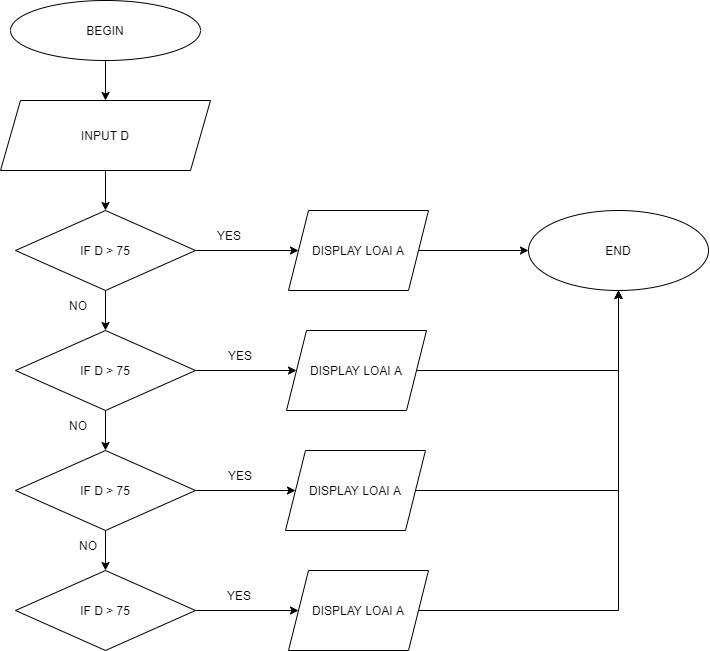

The diagram above was exported from draw.io. Its source (the exported page's mxGraphModel, read from the mxfile embedded in the PNG):
<mxGraphModel dx="159" dy="839" grid="1" gridSize="10" guides="1" tooltips="1" connect="1" arrows="1" fold="1" page="1" pageScale="1" pageWidth="827" pageHeight="1169" math="0" shadow="0">
  <root>
    <mxCell id="WIyWlLk6GJQsqaUBKTNV-0" />
    <mxCell id="WIyWlLk6GJQsqaUBKTNV-1" parent="WIyWlLk6GJQsqaUBKTNV-0" />
    <mxCell id="ol0XAFh1uPBP6SoduLIq-3" style="edgeStyle=orthogonalEdgeStyle;rounded=0;orthogonalLoop=1;jettySize=auto;html=1;exitX=0.5;exitY=1;exitDx=0;exitDy=0;entryX=0.5;entryY=0;entryDx=0;entryDy=0;" edge="1" parent="WIyWlLk6GJQsqaUBKTNV-1" source="ol0XAFh1uPBP6SoduLIq-0">
      <mxGeometry relative="1" as="geometry">
        <mxPoint x="1117" y="140" as="targetPoint" />
      </mxGeometry>
    </mxCell>
    <mxCell id="ol0XAFh1uPBP6SoduLIq-0" value="BEGIN" style="ellipse;whiteSpace=wrap;html=1;" vertex="1" parent="WIyWlLk6GJQsqaUBKTNV-1">
      <mxGeometry x="1022" y="40" width="190" height="60" as="geometry" />
    </mxCell>
    <mxCell id="ol0XAFh1uPBP6SoduLIq-37" style="edgeStyle=orthogonalEdgeStyle;rounded=0;orthogonalLoop=1;jettySize=auto;html=1;exitX=0.5;exitY=1;exitDx=0;exitDy=0;entryX=0.5;entryY=0;entryDx=0;entryDy=0;" edge="1" parent="WIyWlLk6GJQsqaUBKTNV-1" source="ol0XAFh1uPBP6SoduLIq-33" target="ol0XAFh1uPBP6SoduLIq-34">
      <mxGeometry relative="1" as="geometry" />
    </mxCell>
    <mxCell id="ol0XAFh1uPBP6SoduLIq-33" value="INPUT D" style="shape=parallelogram;perimeter=parallelogramPerimeter;whiteSpace=wrap;html=1;fixedSize=1;" vertex="1" parent="WIyWlLk6GJQsqaUBKTNV-1">
      <mxGeometry x="1012" y="140" width="210" height="70" as="geometry" />
    </mxCell>
    <mxCell id="ol0XAFh1uPBP6SoduLIq-36" style="edgeStyle=orthogonalEdgeStyle;rounded=0;orthogonalLoop=1;jettySize=auto;html=1;exitX=1;exitY=0.5;exitDx=0;exitDy=0;" edge="1" parent="WIyWlLk6GJQsqaUBKTNV-1" source="ol0XAFh1uPBP6SoduLIq-34" target="ol0XAFh1uPBP6SoduLIq-35">
      <mxGeometry relative="1" as="geometry" />
    </mxCell>
    <mxCell id="ol0XAFh1uPBP6SoduLIq-43" style="edgeStyle=orthogonalEdgeStyle;rounded=0;orthogonalLoop=1;jettySize=auto;html=1;exitX=0.5;exitY=1;exitDx=0;exitDy=0;" edge="1" parent="WIyWlLk6GJQsqaUBKTNV-1" source="ol0XAFh1uPBP6SoduLIq-34" target="ol0XAFh1uPBP6SoduLIq-40">
      <mxGeometry relative="1" as="geometry" />
    </mxCell>
    <mxCell id="ol0XAFh1uPBP6SoduLIq-34" value="IF D &amp;gt; 75" style="rhombus;whiteSpace=wrap;html=1;" vertex="1" parent="WIyWlLk6GJQsqaUBKTNV-1">
      <mxGeometry x="1027" y="250" width="180" height="80" as="geometry" />
    </mxCell>
    <mxCell id="ol0XAFh1uPBP6SoduLIq-63" style="edgeStyle=orthogonalEdgeStyle;rounded=0;orthogonalLoop=1;jettySize=auto;html=1;exitX=1;exitY=0.5;exitDx=0;exitDy=0;entryX=0;entryY=0.5;entryDx=0;entryDy=0;" edge="1" parent="WIyWlLk6GJQsqaUBKTNV-1" source="ol0XAFh1uPBP6SoduLIq-35" target="ol0XAFh1uPBP6SoduLIq-61">
      <mxGeometry relative="1" as="geometry" />
    </mxCell>
    <mxCell id="ol0XAFh1uPBP6SoduLIq-35" value="DISPLAY LOAI A" style="shape=parallelogram;perimeter=parallelogramPerimeter;whiteSpace=wrap;html=1;fixedSize=1;" vertex="1" parent="WIyWlLk6GJQsqaUBKTNV-1">
      <mxGeometry x="1300" y="250" width="140" height="80" as="geometry" />
    </mxCell>
    <mxCell id="ol0XAFh1uPBP6SoduLIq-38" value="YES" style="text;html=1;strokeColor=none;fillColor=none;align=center;verticalAlign=middle;whiteSpace=wrap;rounded=0;" vertex="1" parent="WIyWlLk6GJQsqaUBKTNV-1">
      <mxGeometry x="1211" y="260" width="60" height="30" as="geometry" />
    </mxCell>
    <mxCell id="ol0XAFh1uPBP6SoduLIq-44" style="edgeStyle=orthogonalEdgeStyle;rounded=0;orthogonalLoop=1;jettySize=auto;html=1;exitX=0.5;exitY=1;exitDx=0;exitDy=0;entryX=0.5;entryY=0;entryDx=0;entryDy=0;" edge="1" parent="WIyWlLk6GJQsqaUBKTNV-1" source="ol0XAFh1uPBP6SoduLIq-40" target="ol0XAFh1uPBP6SoduLIq-42">
      <mxGeometry relative="1" as="geometry" />
    </mxCell>
    <mxCell id="ol0XAFh1uPBP6SoduLIq-54" style="edgeStyle=orthogonalEdgeStyle;rounded=0;orthogonalLoop=1;jettySize=auto;html=1;exitX=1;exitY=0.5;exitDx=0;exitDy=0;entryX=0;entryY=0.5;entryDx=0;entryDy=0;" edge="1" parent="WIyWlLk6GJQsqaUBKTNV-1" source="ol0XAFh1uPBP6SoduLIq-40" target="ol0XAFh1uPBP6SoduLIq-51">
      <mxGeometry relative="1" as="geometry" />
    </mxCell>
    <mxCell id="ol0XAFh1uPBP6SoduLIq-40" value="IF D &amp;gt; 75" style="rhombus;whiteSpace=wrap;html=1;" vertex="1" parent="WIyWlLk6GJQsqaUBKTNV-1">
      <mxGeometry x="1027" y="370" width="180" height="80" as="geometry" />
    </mxCell>
    <mxCell id="ol0XAFh1uPBP6SoduLIq-56" style="edgeStyle=orthogonalEdgeStyle;rounded=0;orthogonalLoop=1;jettySize=auto;html=1;exitX=1;exitY=0.5;exitDx=0;exitDy=0;entryX=0;entryY=0.5;entryDx=0;entryDy=0;" edge="1" parent="WIyWlLk6GJQsqaUBKTNV-1" source="ol0XAFh1uPBP6SoduLIq-41" target="ol0XAFh1uPBP6SoduLIq-53">
      <mxGeometry relative="1" as="geometry" />
    </mxCell>
    <mxCell id="ol0XAFh1uPBP6SoduLIq-41" value="IF D &amp;gt; 75" style="rhombus;whiteSpace=wrap;html=1;" vertex="1" parent="WIyWlLk6GJQsqaUBKTNV-1">
      <mxGeometry x="1027" y="610" width="180" height="80" as="geometry" />
    </mxCell>
    <mxCell id="ol0XAFh1uPBP6SoduLIq-45" style="edgeStyle=orthogonalEdgeStyle;rounded=0;orthogonalLoop=1;jettySize=auto;html=1;exitX=0.5;exitY=1;exitDx=0;exitDy=0;entryX=0.5;entryY=0;entryDx=0;entryDy=0;" edge="1" parent="WIyWlLk6GJQsqaUBKTNV-1" source="ol0XAFh1uPBP6SoduLIq-42" target="ol0XAFh1uPBP6SoduLIq-41">
      <mxGeometry relative="1" as="geometry" />
    </mxCell>
    <mxCell id="ol0XAFh1uPBP6SoduLIq-55" style="edgeStyle=orthogonalEdgeStyle;rounded=0;orthogonalLoop=1;jettySize=auto;html=1;exitX=1;exitY=0.5;exitDx=0;exitDy=0;entryX=0;entryY=0.5;entryDx=0;entryDy=0;" edge="1" parent="WIyWlLk6GJQsqaUBKTNV-1" source="ol0XAFh1uPBP6SoduLIq-42" target="ol0XAFh1uPBP6SoduLIq-52">
      <mxGeometry relative="1" as="geometry" />
    </mxCell>
    <mxCell id="ol0XAFh1uPBP6SoduLIq-42" value="IF D &amp;gt; 75" style="rhombus;whiteSpace=wrap;html=1;" vertex="1" parent="WIyWlLk6GJQsqaUBKTNV-1">
      <mxGeometry x="1027" y="490" width="180" height="80" as="geometry" />
    </mxCell>
    <mxCell id="ol0XAFh1uPBP6SoduLIq-48" value="NO" style="text;html=1;strokeColor=none;fillColor=none;align=center;verticalAlign=middle;whiteSpace=wrap;rounded=0;" vertex="1" parent="WIyWlLk6GJQsqaUBKTNV-1">
      <mxGeometry x="1070" y="570" width="60" height="30" as="geometry" />
    </mxCell>
    <mxCell id="ol0XAFh1uPBP6SoduLIq-49" value="NO" style="text;html=1;strokeColor=none;fillColor=none;align=center;verticalAlign=middle;whiteSpace=wrap;rounded=0;" vertex="1" parent="WIyWlLk6GJQsqaUBKTNV-1">
      <mxGeometry x="1060" y="450" width="60" height="30" as="geometry" />
    </mxCell>
    <mxCell id="ol0XAFh1uPBP6SoduLIq-50" value="NO" style="text;html=1;strokeColor=none;fillColor=none;align=center;verticalAlign=middle;whiteSpace=wrap;rounded=0;" vertex="1" parent="WIyWlLk6GJQsqaUBKTNV-1">
      <mxGeometry x="1060" y="330" width="60" height="30" as="geometry" />
    </mxCell>
    <mxCell id="ol0XAFh1uPBP6SoduLIq-64" style="edgeStyle=orthogonalEdgeStyle;rounded=0;orthogonalLoop=1;jettySize=auto;html=1;exitX=1;exitY=0.5;exitDx=0;exitDy=0;entryX=0.5;entryY=1;entryDx=0;entryDy=0;" edge="1" parent="WIyWlLk6GJQsqaUBKTNV-1" source="ol0XAFh1uPBP6SoduLIq-51" target="ol0XAFh1uPBP6SoduLIq-61">
      <mxGeometry relative="1" as="geometry" />
    </mxCell>
    <mxCell id="ol0XAFh1uPBP6SoduLIq-51" value="DISPLAY LOAI A" style="shape=parallelogram;perimeter=parallelogramPerimeter;whiteSpace=wrap;html=1;fixedSize=1;" vertex="1" parent="WIyWlLk6GJQsqaUBKTNV-1">
      <mxGeometry x="1298" y="370" width="140" height="80" as="geometry" />
    </mxCell>
    <mxCell id="ol0XAFh1uPBP6SoduLIq-65" style="edgeStyle=orthogonalEdgeStyle;rounded=0;orthogonalLoop=1;jettySize=auto;html=1;exitX=1;exitY=0.5;exitDx=0;exitDy=0;entryX=0.5;entryY=1;entryDx=0;entryDy=0;" edge="1" parent="WIyWlLk6GJQsqaUBKTNV-1" source="ol0XAFh1uPBP6SoduLIq-52" target="ol0XAFh1uPBP6SoduLIq-61">
      <mxGeometry relative="1" as="geometry" />
    </mxCell>
    <mxCell id="ol0XAFh1uPBP6SoduLIq-52" value="DISPLAY LOAI A" style="shape=parallelogram;perimeter=parallelogramPerimeter;whiteSpace=wrap;html=1;fixedSize=1;" vertex="1" parent="WIyWlLk6GJQsqaUBKTNV-1">
      <mxGeometry x="1297" y="490" width="140" height="80" as="geometry" />
    </mxCell>
    <mxCell id="ol0XAFh1uPBP6SoduLIq-66" style="edgeStyle=orthogonalEdgeStyle;rounded=0;orthogonalLoop=1;jettySize=auto;html=1;entryX=0.5;entryY=1;entryDx=0;entryDy=0;" edge="1" parent="WIyWlLk6GJQsqaUBKTNV-1" source="ol0XAFh1uPBP6SoduLIq-53" target="ol0XAFh1uPBP6SoduLIq-61">
      <mxGeometry relative="1" as="geometry" />
    </mxCell>
    <mxCell id="ol0XAFh1uPBP6SoduLIq-53" value="DISPLAY LOAI A" style="shape=parallelogram;perimeter=parallelogramPerimeter;whiteSpace=wrap;html=1;fixedSize=1;" vertex="1" parent="WIyWlLk6GJQsqaUBKTNV-1">
      <mxGeometry x="1300" y="610" width="140" height="80" as="geometry" />
    </mxCell>
    <mxCell id="ol0XAFh1uPBP6SoduLIq-57" value="YES" style="text;html=1;strokeColor=none;fillColor=none;align=center;verticalAlign=middle;whiteSpace=wrap;rounded=0;" vertex="1" parent="WIyWlLk6GJQsqaUBKTNV-1">
      <mxGeometry x="1222" y="380" width="60" height="30" as="geometry" />
    </mxCell>
    <mxCell id="ol0XAFh1uPBP6SoduLIq-58" value="YES" style="text;html=1;strokeColor=none;fillColor=none;align=center;verticalAlign=middle;whiteSpace=wrap;rounded=0;" vertex="1" parent="WIyWlLk6GJQsqaUBKTNV-1">
      <mxGeometry x="1222" y="500" width="60" height="30" as="geometry" />
    </mxCell>
    <mxCell id="ol0XAFh1uPBP6SoduLIq-59" value="YES" style="text;html=1;strokeColor=none;fillColor=none;align=center;verticalAlign=middle;whiteSpace=wrap;rounded=0;" vertex="1" parent="WIyWlLk6GJQsqaUBKTNV-1">
      <mxGeometry x="1221" y="620" width="60" height="30" as="geometry" />
    </mxCell>
    <mxCell id="ol0XAFh1uPBP6SoduLIq-61" value="END" style="ellipse;whiteSpace=wrap;html=1;" vertex="1" parent="WIyWlLk6GJQsqaUBKTNV-1">
      <mxGeometry x="1540" y="250" width="180" height="80" as="geometry" />
    </mxCell>
  </root>
</mxGraphModel>